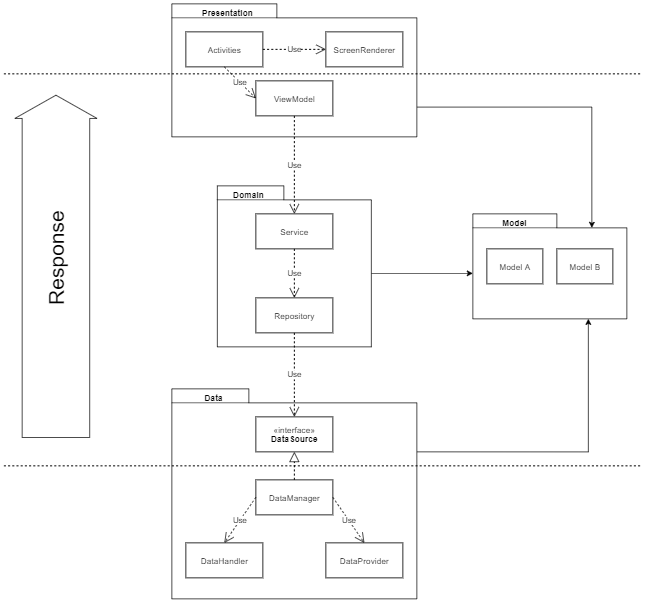

The diagram above was exported from draw.io. Its source (the exported page's mxGraphModel, read from the mxfile embedded in the PNG):
<mxGraphModel dx="2523" dy="839" grid="1" gridSize="10" guides="1" tooltips="1" connect="1" arrows="1" fold="1" page="1" pageScale="1" pageWidth="850" pageHeight="1100" math="0" shadow="0">
  <root>
    <mxCell id="0" />
    <mxCell id="1" parent="0" />
    <mxCell id="2" style="edgeStyle=orthogonalEdgeStyle;rounded=0;orthogonalLoop=1;jettySize=auto;html=1;exitX=0;exitY=0;exitDx=350;exitDy=147.5;exitPerimeter=0;entryX=0;entryY=0;entryDx=170;entryDy=20;entryPerimeter=0;" edge="1" source="3" target="10" parent="1">
      <mxGeometry relative="1" as="geometry" />
    </mxCell>
    <mxCell id="3" value="" style="shape=folder;fontStyle=1;spacingTop=10;tabWidth=150;tabHeight=20;tabPosition=left;html=1;" vertex="1" parent="1">
      <mxGeometry x="-70" y="550" width="350" height="190" as="geometry" />
    </mxCell>
    <mxCell id="4" style="edgeStyle=orthogonalEdgeStyle;rounded=0;orthogonalLoop=1;jettySize=auto;html=1;exitX=0;exitY=0;exitDx=220;exitDy=125;exitPerimeter=0;entryX=0;entryY=0;entryDx=0;entryDy=85;entryPerimeter=0;" edge="1" source="5" target="10" parent="1">
      <mxGeometry relative="1" as="geometry" />
    </mxCell>
    <mxCell id="5" value="" style="shape=folder;fontStyle=1;spacingTop=10;tabWidth=95;tabHeight=20;tabPosition=left;html=1;" vertex="1" parent="1">
      <mxGeometry x="-5" y="810" width="220" height="230" as="geometry" />
    </mxCell>
    <mxCell id="6" value="Activities" style="html=1;" vertex="1" parent="1">
      <mxGeometry x="-50" y="590" width="110" height="50" as="geometry" />
    </mxCell>
    <mxCell id="7" value="ViewModel" style="html=1;" vertex="1" parent="1">
      <mxGeometry x="50" y="660" width="110" height="50" as="geometry" />
    </mxCell>
    <mxCell id="8" value="ScreenRenderer" style="html=1;" vertex="1" parent="1">
      <mxGeometry x="150" y="590" width="110" height="50" as="geometry" />
    </mxCell>
    <mxCell id="9" value="Service" style="html=1;" vertex="1" parent="1">
      <mxGeometry x="50" y="850" width="110" height="50" as="geometry" />
    </mxCell>
    <mxCell id="10" value="" style="shape=folder;fontStyle=1;spacingTop=10;tabWidth=120;tabHeight=20;tabPosition=left;html=1;" vertex="1" parent="1">
      <mxGeometry x="360" y="850" width="220" height="150" as="geometry" />
    </mxCell>
    <mxCell id="11" value="Model A" style="html=1;" vertex="1" parent="1">
      <mxGeometry x="380" y="900" width="80" height="50" as="geometry" />
    </mxCell>
    <mxCell id="12" value="Model B" style="html=1;" vertex="1" parent="1">
      <mxGeometry x="480" y="900" width="80" height="50" as="geometry" />
    </mxCell>
    <mxCell id="13" style="edgeStyle=orthogonalEdgeStyle;rounded=0;orthogonalLoop=1;jettySize=auto;html=1;exitX=0;exitY=0;exitDx=350;exitDy=90;exitPerimeter=0;entryX=0.75;entryY=1;entryDx=0;entryDy=0;entryPerimeter=0;" edge="1" source="14" target="10" parent="1">
      <mxGeometry relative="1" as="geometry" />
    </mxCell>
    <mxCell id="14" value="" style="shape=folder;fontStyle=1;spacingTop=10;tabWidth=110;tabHeight=20;tabPosition=left;html=1;" vertex="1" parent="1">
      <mxGeometry x="-70" y="1100" width="350" height="300" as="geometry" />
    </mxCell>
    <mxCell id="15" value="Repository" style="html=1;" vertex="1" parent="1">
      <mxGeometry x="50" y="970" width="110" height="50" as="geometry" />
    </mxCell>
    <mxCell id="16" value="«interface»&lt;br&gt;&lt;b&gt;DataSource&lt;/b&gt;" style="html=1;" vertex="1" parent="1">
      <mxGeometry x="50" y="1140" width="110" height="50" as="geometry" />
    </mxCell>
    <mxCell id="17" value="DataManager" style="html=1;" vertex="1" parent="1">
      <mxGeometry x="50" y="1230" width="110" height="50" as="geometry" />
    </mxCell>
    <mxCell id="18" value="DataProvider" style="html=1;" vertex="1" parent="1">
      <mxGeometry x="150" y="1320" width="110" height="50" as="geometry" />
    </mxCell>
    <mxCell id="19" value="DataHandler" style="html=1;" vertex="1" parent="1">
      <mxGeometry x="-50" y="1320" width="110" height="50" as="geometry" />
    </mxCell>
    <mxCell id="20" value="" style="endArrow=block;dashed=1;endFill=0;endSize=12;html=1;exitX=0.5;exitY=0;exitDx=0;exitDy=0;entryX=0.5;entryY=1;entryDx=0;entryDy=0;" edge="1" source="17" target="16" parent="1">
      <mxGeometry width="160" relative="1" as="geometry">
        <mxPoint x="140" y="1090" as="sourcePoint" />
        <mxPoint x="300" y="1090" as="targetPoint" />
      </mxGeometry>
    </mxCell>
    <mxCell id="21" value="Use" style="endArrow=open;endSize=12;dashed=1;html=1;exitX=0.5;exitY=1;exitDx=0;exitDy=0;entryX=0;entryY=0.5;entryDx=0;entryDy=0;" edge="1" source="6" target="7" parent="1">
      <mxGeometry width="160" relative="1" as="geometry">
        <mxPoint x="200" y="780" as="sourcePoint" />
        <mxPoint x="360" y="780" as="targetPoint" />
      </mxGeometry>
    </mxCell>
    <mxCell id="22" value="Use" style="endArrow=open;endSize=12;dashed=1;html=1;exitX=1;exitY=0.5;exitDx=0;exitDy=0;entryX=0;entryY=0.5;entryDx=0;entryDy=0;" edge="1" source="6" target="8" parent="1">
      <mxGeometry width="160" relative="1" as="geometry">
        <mxPoint x="360" y="600" as="sourcePoint" />
        <mxPoint x="520" y="600" as="targetPoint" />
      </mxGeometry>
    </mxCell>
    <mxCell id="23" value="Use" style="endArrow=open;endSize=12;dashed=1;html=1;exitX=0.5;exitY=1;exitDx=0;exitDy=0;entryX=0.5;entryY=0;entryDx=0;entryDy=0;" edge="1" source="7" target="9" parent="1">
      <mxGeometry width="160" relative="1" as="geometry">
        <mxPoint x="140" y="970" as="sourcePoint" />
        <mxPoint x="300" y="970" as="targetPoint" />
      </mxGeometry>
    </mxCell>
    <mxCell id="24" value="Use" style="endArrow=open;endSize=12;dashed=1;html=1;exitX=0.5;exitY=1;exitDx=0;exitDy=0;entryX=0.5;entryY=0;entryDx=0;entryDy=0;" edge="1" source="9" target="15" parent="1">
      <mxGeometry width="160" relative="1" as="geometry">
        <mxPoint x="140" y="970" as="sourcePoint" />
        <mxPoint x="300" y="970" as="targetPoint" />
      </mxGeometry>
    </mxCell>
    <mxCell id="25" value="Use" style="endArrow=open;endSize=12;dashed=1;html=1;exitX=0.5;exitY=1;exitDx=0;exitDy=0;entryX=0.5;entryY=0;entryDx=0;entryDy=0;" edge="1" source="15" target="16" parent="1">
      <mxGeometry width="160" relative="1" as="geometry">
        <mxPoint x="140" y="970" as="sourcePoint" />
        <mxPoint x="300" y="970" as="targetPoint" />
      </mxGeometry>
    </mxCell>
    <mxCell id="26" value="Use" style="endArrow=open;endSize=12;dashed=1;html=1;entryX=0.5;entryY=0;entryDx=0;entryDy=0;exitX=0;exitY=0.5;exitDx=0;exitDy=0;" edge="1" source="17" target="19" parent="1">
      <mxGeometry width="160" relative="1" as="geometry">
        <mxPoint x="140" y="970" as="sourcePoint" />
        <mxPoint x="300" y="970" as="targetPoint" />
      </mxGeometry>
    </mxCell>
    <mxCell id="27" value="Use" style="endArrow=open;endSize=12;dashed=1;html=1;exitX=1;exitY=0.5;exitDx=0;exitDy=0;entryX=0.5;entryY=0;entryDx=0;entryDy=0;" edge="1" source="17" target="18" parent="1">
      <mxGeometry width="160" relative="1" as="geometry">
        <mxPoint x="350" y="1130" as="sourcePoint" />
        <mxPoint x="510" y="1130" as="targetPoint" />
      </mxGeometry>
    </mxCell>
    <mxCell id="28" value="Presentation" style="text;align=center;fontStyle=1;verticalAlign=middle;spacingLeft=3;spacingRight=3;strokeColor=none;rotatable=0;points=[[0,0.5],[1,0.5]];portConstraint=eastwest;" vertex="1" parent="1">
      <mxGeometry x="-30" y="550" width="80" height="26" as="geometry" />
    </mxCell>
    <mxCell id="29" value="Domain" style="text;align=center;fontStyle=1;verticalAlign=middle;spacingLeft=3;spacingRight=3;strokeColor=none;rotatable=0;points=[[0,0.5],[1,0.5]];portConstraint=eastwest;" vertex="1" parent="1">
      <mxGeometry y="810" width="80" height="26" as="geometry" />
    </mxCell>
    <mxCell id="30" value="Data" style="text;align=center;fontStyle=1;verticalAlign=middle;spacingLeft=3;spacingRight=3;strokeColor=none;rotatable=0;points=[[0,0.5],[1,0.5]];portConstraint=eastwest;" vertex="1" parent="1">
      <mxGeometry x="-50" y="1100" width="80" height="26" as="geometry" />
    </mxCell>
    <mxCell id="31" value="Model" style="text;align=center;fontStyle=1;verticalAlign=middle;spacingLeft=3;spacingRight=3;strokeColor=none;rotatable=0;points=[[0,0.5],[1,0.5]];portConstraint=eastwest;" vertex="1" parent="1">
      <mxGeometry x="380" y="850" width="80" height="26" as="geometry" />
    </mxCell>
    <mxCell id="32" value="" style="endArrow=none;dashed=1;html=1;" edge="1" parent="1">
      <mxGeometry width="50" height="50" relative="1" as="geometry">
        <mxPoint x="-310" y="649.9999999999998" as="sourcePoint" />
        <mxPoint x="599.9999999999995" y="649.9999999999998" as="targetPoint" />
      </mxGeometry>
    </mxCell>
    <mxCell id="33" value="" style="endArrow=none;dashed=1;html=1;" edge="1" parent="1">
      <mxGeometry width="50" height="50" relative="1" as="geometry">
        <mxPoint x="-310" y="1210" as="sourcePoint" />
        <mxPoint x="599.9999999999995" y="1210" as="targetPoint" />
      </mxGeometry>
    </mxCell>
    <mxCell id="34" value="" style="shape=flexArrow;endArrow=classic;html=1;width=96.47058823529412;endSize=10.741176470588236;" edge="1" parent="1">
      <mxGeometry width="50" height="50" relative="1" as="geometry">
        <mxPoint x="-235.59000000000015" y="1170" as="sourcePoint" />
        <mxPoint x="-235.59000000000015" y="679.9999999999998" as="targetPoint" />
      </mxGeometry>
    </mxCell>
    <mxCell id="35" value="&lt;font style=&quot;font-size: 30px&quot;&gt;Response&lt;/font&gt;" style="text;html=1;strokeColor=none;fillColor=none;align=center;verticalAlign=middle;whiteSpace=wrap;rounded=0;rotation=270;" vertex="1" parent="1">
      <mxGeometry x="-330" y="890" width="190" height="46" as="geometry" />
    </mxCell>
  </root>
</mxGraphModel>